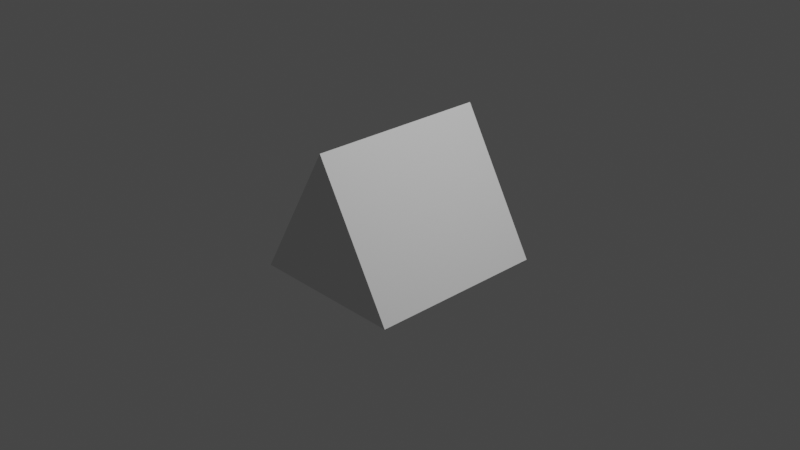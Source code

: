 # Source: Triangle.blend  (saved by Blender 3.0.42; exported with 4.5.12 LTS)
import bpy
from mathutils import Matrix  # noqa: F401  (used for matrix-valued properties, if any)

bpy.ops.wm.read_factory_settings(use_empty=True)
scene = bpy.context.scene
scene.name = 'Scene'

# ---- collections
col_collection = bpy.data.collections.new('Collection'); scene.collection.children.link(col_collection)

# ---- world
world_world = bpy.data.worlds.new('World'); scene.world = world_world
world_world.use_nodes = True; world_world.node_tree.nodes.clear()
_N = world_world.node_tree.nodes; _L = world_world.node_tree.links
n0 = _N.new('ShaderNodeOutputWorld'); n0.name = 'World Output'; n0.location = (300, 300)
n1 = _N.new('ShaderNodeBackground'); n1.name = 'Background'; n1.location = (10, 300)
n1.inputs[0].default_value = (0.05088, 0.05088, 0.05088, 1.0)
_L.new(n1.outputs[0], n0.inputs[0])
n0.is_active_output = True
world_world.color = (0.05088, 0.05088, 0.05088)
world_world.use_sun_shadow = False
world_world.sun_shadow_jitter_overblur = 0.0

# ---- cameras
cam_camera = bpy.data.cameras.new('Camera')
cam_camera.clip_end = 100.0
cam_camera.ortho_scale = 7.314

# ---- lights
light_light = bpy.data.lights.new('Light', 'POINT')
light_light.transmission_factor = 0.0
light_light.energy = 1000.0
light_light.shadow_soft_size = 0.1
light_light.shadow_maximum_resolution = 0.006
light_light.use_absolute_resolution = True

# ---- meshes
me_circle = bpy.data.meshes.new('Circle')
me_circle.from_pydata([(0.0, 1.0, -1.0), (-0.866, -0.5, -1.0), (0.866, -0.5, -1.0), (0.0, 1.0, 1.0), (-0.866, -0.5, 1.0), (0.866, -0.5, 1.0)], [], [(2, 5, 4, 1), (0, 3, 5, 2), (4, 5, 3), (1, 0, 2), (1, 4, 3, 0)])
_uv = me_circle.uv_layers.new(name='UVMap')
_uv.uv.foreach_set('vector', [0.0, 0.0, 0.0, 0.0, 0.0, 0.0, 0.0, 0.0, 0.0, 0.0, 0.0, 0.0, 0.0, 0.0, 0.0, 0.0, 0.0, 0.0, 0.0, 0.0, 0.0, 0.0, 0.0, 0.0, 0.0, 0.0, 0.0, 0.0, 0.0, 0.0, 0.0, 0.0, 0.0, 0.0, 0.0, 0.0])
me_circle.use_remesh_fix_poles = True
me_circle.use_remesh_preserve_attributes = False
me_circle.update()

# ---- objects
ob_light = bpy.data.objects.new('Light', light_light)
ob_camera = bpy.data.objects.new('Camera', cam_camera)
ob_circle = bpy.data.objects.new('Circle', me_circle)

# ---- transforms, parenting, visibility, modifiers, constraints
ob_light.location = (4.076, 1.005, 5.904)
ob_light.rotation_euler = (0.6503, 0.05522, 1.866)
ob_light.lock_rotations_4d = False
ob_light.empty_display_type = 'ARROWS'
ob_light.color = (0.0, 0.0, 0.0, 0.0)
ob_light.lineart.crease_threshold = 0.0
ob_camera.location = (7.359, -6.926, 4.958)
ob_camera.rotation_euler = (1.109, 0.0, 0.8149)
ob_camera.lock_rotations_4d = False
ob_camera.empty_display_type = 'ARROWS'
ob_camera.color = (0.0, 0.0, 0.0, 0.0)
ob_camera.display_type = 'WIRE'
ob_camera.lineart.crease_threshold = 0.0
ob_circle.location = (0.0, 0.0, 0.0)
ob_circle.rotation_euler = (1.571, 0.0, 0.0)

# ---- collection membership
col_collection.objects.link(ob_light)
col_collection.objects.link(ob_camera)
col_collection.objects.link(ob_circle)

# ---- scene / render settings (as saved in the file)
scene.camera = ob_camera
scene.frame_start = 1; scene.frame_end = 250; scene.frame_set(1)
scene.render.engine = 'BLENDER_EEVEE_NEXT'
scene.cycles.sampling_pattern = 'TABULATED_SOBOL'
scene.cycles.use_light_tree = False
scene.view_settings.view_transform = 'Filmic'
bpy.context.view_layer.update()
